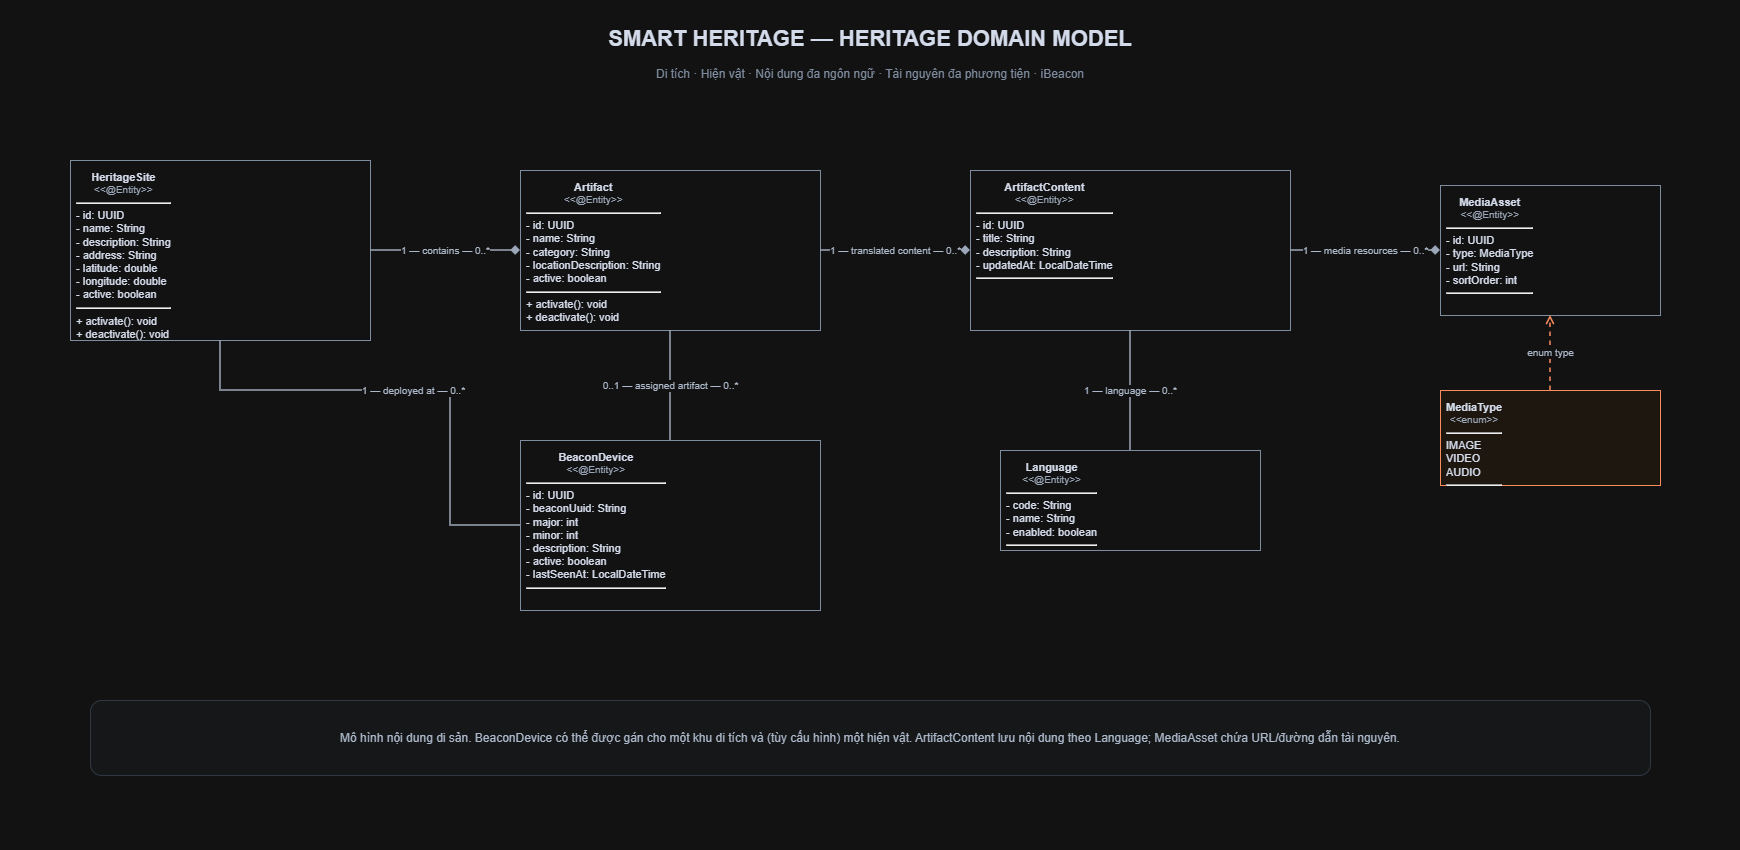

The diagram above was exported from draw.io. Its source (the exported page's mxGraphModel, read from the mxfile embedded in the PNG):
<mxGraphModel dx="1857" dy="919" grid="1" gridSize="10" guides="1" tooltips="1" connect="1" arrows="1" fold="1" page="1" pageScale="1" pageWidth="1740" pageHeight="850" math="0" shadow="0">
  <root>
    <mxCell id="0" />
    <mxCell id="1" parent="0" />
    <mxCell id="page-title" parent="1" style="text;html=1;align=center;verticalAlign=middle;whiteSpace=wrap;rounded=0;strokeColor=none;fillColor=none;fontColor=#0F172A;fontSize=22;fontStyle=1;" value="SMART HERITAGE — HERITAGE DOMAIN MODEL" vertex="1">
      <mxGeometry height="42" width="1640" x="50" y="18" as="geometry" />
    </mxCell>
    <mxCell id="page-subtitle" parent="1" style="text;html=1;align=center;verticalAlign=middle;whiteSpace=wrap;rounded=0;strokeColor=none;fillColor=none;fontColor=#64748B;fontSize=12;fontStyle=0;" value="Di tích · Hiện vật · Nội dung đa ngôn ngữ · Tài nguyên đa phương tiện · iBeacon" vertex="1">
      <mxGeometry height="28" width="1640" x="50" y="60" as="geometry" />
    </mxCell>
    <mxCell id="site" parent="1" style="rounded=0;whiteSpace=wrap;html=1;align=left;verticalAlign=top;spacing=6;fontFamily=Arial;fontSize=11;strokeColor=#64748B;fillColor=#FFFFFF;fontColor=#0F172A;" value="&lt;div xmlns=&quot;http://www.w3.org/1999/xhtml&quot;&gt;&lt;div style=&quot;font-weight:bold;text-align:center;&quot;&gt;HeritageSite&lt;/div&gt;&lt;div style=&quot;font-size:10px;text-align:center;color:#475569;&quot;&gt;&amp;lt;&amp;lt;@Entity&amp;gt;&amp;gt;&lt;/div&gt;&lt;hr/&gt;&lt;div style=&quot;text-align:left;&quot;&gt;- id: UUID&lt;br&gt;- name: String&lt;br&gt;- description: String&lt;br&gt;- address: String&lt;br&gt;- latitude: double&lt;br&gt;- longitude: double&lt;br&gt;- active: boolean&lt;/div&gt;&lt;hr/&gt;&lt;div style=&quot;text-align:left;&quot;&gt;+ activate(): void&lt;br&gt;+ deactivate(): void&lt;/div&gt;&lt;/div&gt;" vertex="1">
      <mxGeometry height="180" width="300" x="70" y="160" as="geometry" />
    </mxCell>
    <mxCell id="artifact" parent="1" style="rounded=0;whiteSpace=wrap;html=1;align=left;verticalAlign=top;spacing=6;fontFamily=Arial;fontSize=11;strokeColor=#64748B;fillColor=#FFFFFF;fontColor=#0F172A;" value="&lt;div xmlns=&quot;http://www.w3.org/1999/xhtml&quot;&gt;&lt;div style=&quot;font-weight:bold;text-align:center;&quot;&gt;Artifact&lt;/div&gt;&lt;div style=&quot;font-size:10px;text-align:center;color:#475569;&quot;&gt;&amp;lt;&amp;lt;@Entity&amp;gt;&amp;gt;&lt;/div&gt;&lt;hr/&gt;&lt;div style=&quot;text-align:left;&quot;&gt;- id: UUID&lt;br&gt;- name: String&lt;br&gt;- category: String&lt;br&gt;- locationDescription: String&lt;br&gt;- active: boolean&lt;/div&gt;&lt;hr/&gt;&lt;div style=&quot;text-align:left;&quot;&gt;+ activate(): void&lt;br&gt;+ deactivate(): void&lt;/div&gt;&lt;/div&gt;" vertex="1">
      <mxGeometry height="160" width="300" x="520" y="170" as="geometry" />
    </mxCell>
    <mxCell id="content" parent="1" style="rounded=0;whiteSpace=wrap;html=1;align=left;verticalAlign=top;spacing=6;fontFamily=Arial;fontSize=11;strokeColor=#64748B;fillColor=#FFFFFF;fontColor=#0F172A;" value="&lt;div xmlns=&quot;http://www.w3.org/1999/xhtml&quot;&gt;&lt;div style=&quot;font-weight:bold;text-align:center;&quot;&gt;ArtifactContent&lt;/div&gt;&lt;div style=&quot;font-size:10px;text-align:center;color:#475569;&quot;&gt;&amp;lt;&amp;lt;@Entity&amp;gt;&amp;gt;&lt;/div&gt;&lt;hr/&gt;&lt;div style=&quot;text-align:left;&quot;&gt;- id: UUID&lt;br&gt;- title: String&lt;br&gt;- description: String&lt;br&gt;- updatedAt: LocalDateTime&lt;/div&gt;&lt;hr/&gt;&lt;div&gt;&amp;nbsp;&lt;/div&gt;&lt;/div&gt;" vertex="1">
      <mxGeometry height="160" width="320" x="970" y="170" as="geometry" />
    </mxCell>
    <mxCell id="media" parent="1" style="rounded=0;whiteSpace=wrap;html=1;align=left;verticalAlign=top;spacing=6;fontFamily=Arial;fontSize=11;strokeColor=#64748B;fillColor=#FFFFFF;fontColor=#0F172A;" value="&lt;div xmlns=&quot;http://www.w3.org/1999/xhtml&quot;&gt;&lt;div style=&quot;font-weight:bold;text-align:center;&quot;&gt;MediaAsset&lt;/div&gt;&lt;div style=&quot;font-size:10px;text-align:center;color:#475569;&quot;&gt;&amp;lt;&amp;lt;@Entity&amp;gt;&amp;gt;&lt;/div&gt;&lt;hr/&gt;&lt;div style=&quot;text-align:left;&quot;&gt;- id: UUID&lt;br&gt;- type: MediaType&lt;br&gt;- url: String&lt;br&gt;- sortOrder: int&lt;/div&gt;&lt;hr/&gt;&lt;div&gt;&amp;nbsp;&lt;/div&gt;&lt;/div&gt;" vertex="1">
      <mxGeometry height="130" width="220" x="1440" y="185" as="geometry" />
    </mxCell>
    <mxCell id="language" parent="1" style="rounded=0;whiteSpace=wrap;html=1;align=left;verticalAlign=top;spacing=6;fontFamily=Arial;fontSize=11;strokeColor=#64748B;fillColor=#FFFFFF;fontColor=#0F172A;" value="&lt;div xmlns=&quot;http://www.w3.org/1999/xhtml&quot;&gt;&lt;div style=&quot;font-weight:bold;text-align:center;&quot;&gt;Language&lt;/div&gt;&lt;div style=&quot;font-size:10px;text-align:center;color:#475569;&quot;&gt;&amp;lt;&amp;lt;@Entity&amp;gt;&amp;gt;&lt;/div&gt;&lt;hr/&gt;&lt;div style=&quot;text-align:left;&quot;&gt;- code: String&lt;br&gt;- name: String&lt;br&gt;- enabled: boolean&lt;/div&gt;&lt;hr/&gt;&lt;div&gt;&amp;nbsp;&lt;/div&gt;&lt;/div&gt;" vertex="1">
      <mxGeometry height="100" width="260" x="1000" y="450" as="geometry" />
    </mxCell>
    <mxCell id="beacon" parent="1" style="rounded=0;whiteSpace=wrap;html=1;align=left;verticalAlign=top;spacing=6;fontFamily=Arial;fontSize=11;strokeColor=#64748B;fillColor=#FFFFFF;fontColor=#0F172A;" value="&lt;div xmlns=&quot;http://www.w3.org/1999/xhtml&quot;&gt;&lt;div style=&quot;font-weight:bold;text-align:center;&quot;&gt;BeaconDevice&lt;/div&gt;&lt;div style=&quot;font-size:10px;text-align:center;color:#475569;&quot;&gt;&amp;lt;&amp;lt;@Entity&amp;gt;&amp;gt;&lt;/div&gt;&lt;hr/&gt;&lt;div style=&quot;text-align:left;&quot;&gt;- id: UUID&lt;br&gt;- beaconUuid: String&lt;br&gt;- major: int&lt;br&gt;- minor: int&lt;br&gt;- description: String&lt;br&gt;- active: boolean&lt;br&gt;- lastSeenAt: LocalDateTime&lt;/div&gt;&lt;hr/&gt;&lt;div&gt;&amp;nbsp;&lt;/div&gt;&lt;/div&gt;" vertex="1">
      <mxGeometry height="170" width="300" x="520" y="440" as="geometry" />
    </mxCell>
    <mxCell id="mediaType" parent="1" style="rounded=0;whiteSpace=wrap;html=1;align=left;verticalAlign=top;spacing=6;fontFamily=Arial;fontSize=11;strokeColor=#C2410C;fillColor=#FFF7ED;fontColor=#0F172A;" value="&lt;div xmlns=&quot;http://www.w3.org/1999/xhtml&quot;&gt;&lt;div style=&quot;font-weight:bold;text-align:center;&quot;&gt;MediaType&lt;/div&gt;&lt;div style=&quot;font-size:10px;text-align:center;color:#475569;&quot;&gt;&amp;lt;&amp;lt;enum&amp;gt;&amp;gt;&lt;/div&gt;&lt;hr/&gt;&lt;div style=&quot;text-align:left;&quot;&gt;IMAGE&lt;br&gt;VIDEO&lt;br&gt;AUDIO&lt;/div&gt;&lt;hr/&gt;&lt;div&gt;&amp;nbsp;&lt;/div&gt;&lt;/div&gt;" vertex="1">
      <mxGeometry height="95" width="220" x="1440" y="390" as="geometry" />
    </mxCell>
    <mxCell id="heritage-note" parent="1" style="rounded=1;whiteSpace=wrap;html=1;fillColor=#F8FAFC;strokeColor=#CBD5E1;strokeWidth=1;fontColor=#334155;spacing=10;" value="&lt;div style=&quot;font-size:12px;text-align:left&quot;&gt;Mô hình nội dung di sản. BeaconDevice có thể được gán cho một khu di tích và (tùy cấu hình) một hiện vật. ArtifactContent lưu nội dung theo Language; MediaAsset chứa URL/đường dẫn tài nguyên.&lt;/div&gt;" vertex="1">
      <mxGeometry height="75" width="1560" x="90" y="700" as="geometry" />
    </mxCell>
    <mxCell id="h_site_artifact" edge="1" parent="1" source="site" style="edgeStyle=orthogonalEdgeStyle;rounded=0;orthogonalLoop=1;jettySize=auto;html=1;strokeColor=#475569;strokeWidth=1.5;endArrow=diamond;endFill=1;startArrow=none;dashed=0;fontSize=10;fontColor=#334155;labelBackgroundColor=#FFFFFF;exitX=1;exitY=0.5;entryX=0;entryY=0.5;" target="artifact" value="1 — contains — 0..*">
      <mxGeometry relative="1" as="geometry" />
    </mxCell>
    <mxCell id="h_artifact_content" edge="1" parent="1" source="artifact" style="edgeStyle=orthogonalEdgeStyle;rounded=0;orthogonalLoop=1;jettySize=auto;html=1;strokeColor=#475569;strokeWidth=1.5;endArrow=diamond;endFill=1;startArrow=none;dashed=0;fontSize=10;fontColor=#334155;labelBackgroundColor=#FFFFFF;exitX=1;exitY=0.5;entryX=0;entryY=0.5;" target="content" value="1 — translated content — 0..*">
      <mxGeometry relative="1" as="geometry" />
    </mxCell>
    <mxCell id="h_content_media" edge="1" parent="1" source="content" style="edgeStyle=orthogonalEdgeStyle;rounded=0;orthogonalLoop=1;jettySize=auto;html=1;strokeColor=#475569;strokeWidth=1.5;endArrow=diamond;endFill=1;startArrow=none;dashed=0;fontSize=10;fontColor=#334155;labelBackgroundColor=#FFFFFF;exitX=1;exitY=0.5;entryX=0;entryY=0.5;" target="media" value="1 — media resources — 0..*">
      <mxGeometry relative="1" as="geometry" />
    </mxCell>
    <mxCell id="h_language_content" edge="1" parent="1" source="language" style="edgeStyle=orthogonalEdgeStyle;rounded=0;orthogonalLoop=1;jettySize=auto;html=1;strokeColor=#475569;strokeWidth=1.5;endArrow=none;endFill=0;startArrow=none;dashed=0;fontSize=10;fontColor=#334155;labelBackgroundColor=#FFFFFF;exitX=0.5;exitY=0;entryX=0.5;entryY=1;" target="content" value="1 — language — 0..*">
      <mxGeometry relative="1" as="geometry" />
    </mxCell>
    <mxCell id="h_site_beacon" edge="1" parent="1" source="site" style="edgeStyle=orthogonalEdgeStyle;rounded=0;orthogonalLoop=1;jettySize=auto;html=1;strokeColor=#475569;strokeWidth=1.5;endArrow=none;endFill=0;startArrow=none;dashed=0;fontSize=10;fontColor=#334155;labelBackgroundColor=#FFFFFF;exitX=0.5;exitY=1;entryX=0;entryY=0.5;" target="beacon" value="1 — deployed at — 0..*">
      <mxGeometry relative="1" as="geometry">
        <Array as="points">
          <mxPoint x="220" y="390" />
          <mxPoint x="450" y="390" />
          <mxPoint x="450" y="525" />
        </Array>
      </mxGeometry>
    </mxCell>
    <mxCell id="h_artifact_beacon" edge="1" parent="1" source="artifact" style="edgeStyle=orthogonalEdgeStyle;rounded=0;orthogonalLoop=1;jettySize=auto;html=1;strokeColor=#475569;strokeWidth=1.5;endArrow=none;endFill=0;startArrow=none;dashed=0;fontSize=10;fontColor=#334155;labelBackgroundColor=#FFFFFF;exitX=0.5;exitY=1;entryX=0.5;entryY=0;" target="beacon" value="0..1 — assigned artifact — 0..*">
      <mxGeometry relative="1" as="geometry" />
    </mxCell>
    <mxCell id="h_mediatype_media" edge="1" parent="1" source="mediaType" style="edgeStyle=orthogonalEdgeStyle;rounded=0;orthogonalLoop=1;jettySize=auto;html=1;strokeColor=#C2410C;strokeWidth=1.5;endArrow=open;endFill=0;startArrow=none;dashed=1;fontSize=10;fontColor=#334155;labelBackgroundColor=#FFFFFF;exitX=0.5;exitY=0;entryX=0.5;entryY=1;" target="media" value="enum type">
      <mxGeometry relative="1" as="geometry" />
    </mxCell>
  </root>
</mxGraphModel>